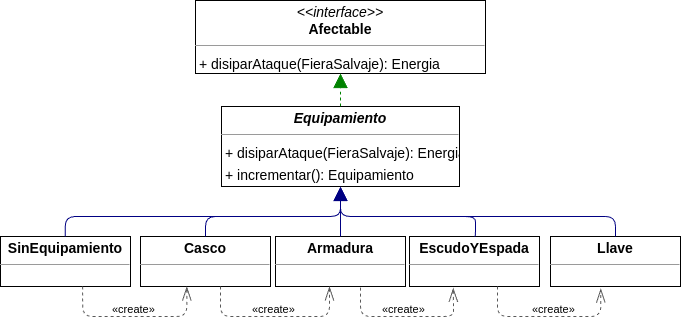

The diagram above was exported from draw.io. Its source (the exported page's mxGraphModel, read from the mxfile embedded in the PNG):
<mxGraphModel dx="2191" dy="1940" grid="1" gridSize="10" guides="1" tooltips="1" connect="1" arrows="1" fold="1" page="1" pageScale="1" pageWidth="827" pageHeight="1169" math="0" shadow="0">
  <root>
    <mxCell id="0" />
    <mxCell id="1" parent="0" />
    <mxCell id="osdGPYNdnP-MgMBXYurQ-1" value="&lt;p style=&quot;margin:0px;margin-top:4px;text-align:center;&quot;&gt;&lt;i&gt;&amp;lt;&amp;lt;interface&amp;gt;&amp;gt;&lt;/i&gt;&lt;br/&gt;&lt;b&gt;Afectable&lt;/b&gt;&lt;/p&gt;&lt;hr size=&quot;1&quot;/&gt;&lt;p style=&quot;margin:0 0 0 4px;line-height:1.6;&quot;&gt;+ disiparAtaque(FieraSalvaje): Energia&lt;/p&gt;" style="verticalAlign=top;align=left;overflow=fill;fontSize=14;fontFamily=Helvetica;html=1;rounded=0;shadow=0;comic=0;labelBackgroundColor=none;strokeWidth=1;" parent="1" vertex="1">
      <mxGeometry x="135" y="-16" width="290" height="73" as="geometry" />
    </mxCell>
    <mxCell id="osdGPYNdnP-MgMBXYurQ-2" value="&lt;p style=&quot;margin:0px;margin-top:4px;text-align:center;&quot;&gt;&lt;b&gt;Armadura&lt;/b&gt;&lt;/p&gt;&lt;hr size=&quot;1&quot;&gt;&lt;p style=&quot;margin:0 0 0 4px;line-height:1.6;&quot;&gt;&lt;br&gt;&lt;/p&gt;" style="verticalAlign=top;align=left;overflow=fill;fontSize=14;fontFamily=Helvetica;html=1;rounded=0;shadow=0;comic=0;labelBackgroundColor=none;strokeWidth=1;" parent="1" vertex="1">
      <mxGeometry x="215" y="220" width="130" height="50" as="geometry" />
    </mxCell>
    <mxCell id="osdGPYNdnP-MgMBXYurQ-3" value="&lt;p style=&quot;margin:0px;margin-top:4px;text-align:center;&quot;&gt;&lt;b&gt;Casco&lt;/b&gt;&lt;/p&gt;&lt;hr size=&quot;1&quot;&gt;&lt;p style=&quot;margin:0 0 0 4px;line-height:1.6;&quot;&gt;&lt;br&gt;&lt;/p&gt;" style="verticalAlign=top;align=left;overflow=fill;fontSize=14;fontFamily=Helvetica;html=1;rounded=0;shadow=0;comic=0;labelBackgroundColor=none;strokeWidth=1;" parent="1" vertex="1">
      <mxGeometry x="80" y="220" width="130" height="50" as="geometry" />
    </mxCell>
    <mxCell id="osdGPYNdnP-MgMBXYurQ-4" value="&lt;p style=&quot;margin:0px;margin-top:4px;text-align:center;&quot;&gt;&lt;b&gt;&lt;i&gt;Equipamiento&lt;/i&gt;&lt;/b&gt;&lt;/p&gt;&lt;hr size=&quot;1&quot;&gt;&lt;p style=&quot;margin:0 0 0 4px;line-height:1.6;&quot;&gt;+ disiparAtaque(FieraSalvaje): Energia&lt;br style=&quot;border-color: var(--border-color);&quot;&gt;&lt;/p&gt;&lt;p style=&quot;margin:0 0 0 4px;line-height:1.6;&quot;&gt;+ incrementar(): Equipamiento&lt;/p&gt;" style="verticalAlign=top;align=left;overflow=fill;fontSize=14;fontFamily=Helvetica;html=1;rounded=0;shadow=0;comic=0;labelBackgroundColor=none;strokeWidth=1;" parent="1" vertex="1">
      <mxGeometry x="161" y="90" width="238" height="80" as="geometry" />
    </mxCell>
    <mxCell id="osdGPYNdnP-MgMBXYurQ-5" value="&lt;p style=&quot;margin:0px;margin-top:4px;text-align:center;&quot;&gt;&lt;b&gt;EscudoYEspada&lt;/b&gt;&lt;/p&gt;&lt;hr size=&quot;1&quot;&gt;&lt;p style=&quot;margin:0 0 0 4px;line-height:1.6;&quot;&gt;&lt;br&gt;&lt;/p&gt;" style="verticalAlign=top;align=left;overflow=fill;fontSize=14;fontFamily=Helvetica;html=1;rounded=0;shadow=0;comic=0;labelBackgroundColor=none;strokeWidth=1;" parent="1" vertex="1">
      <mxGeometry x="349" y="220" width="130" height="50" as="geometry" />
    </mxCell>
    <mxCell id="osdGPYNdnP-MgMBXYurQ-6" value="&lt;p style=&quot;margin:0px;margin-top:4px;text-align:center;&quot;&gt;&lt;b&gt;Llave&lt;/b&gt;&lt;/p&gt;&lt;hr size=&quot;1&quot;&gt;&lt;p style=&quot;margin:0 0 0 4px;line-height:1.6;&quot;&gt;&lt;br&gt;&lt;/p&gt;" style="verticalAlign=top;align=left;overflow=fill;fontSize=14;fontFamily=Helvetica;html=1;rounded=0;shadow=0;comic=0;labelBackgroundColor=none;strokeWidth=1;" parent="1" vertex="1">
      <mxGeometry x="490" y="220" width="130" height="50" as="geometry" />
    </mxCell>
    <mxCell id="osdGPYNdnP-MgMBXYurQ-7" value="&lt;p style=&quot;margin:0px;margin-top:4px;text-align:center;&quot;&gt;&lt;b&gt;SinEquipamiento&lt;/b&gt;&lt;/p&gt;&lt;hr size=&quot;1&quot;&gt;&lt;p style=&quot;margin:0 0 0 4px;line-height:1.6;&quot;&gt;&lt;br&gt;&lt;/p&gt;" style="verticalAlign=top;align=left;overflow=fill;fontSize=14;fontFamily=Helvetica;html=1;rounded=0;shadow=0;comic=0;labelBackgroundColor=none;strokeWidth=1;" parent="1" vertex="1">
      <mxGeometry x="-60" y="220" width="130" height="50" as="geometry" />
    </mxCell>
    <mxCell id="osdGPYNdnP-MgMBXYurQ-8" value="" style="html=1;rounded=1;edgeStyle=orthogonalEdgeStyle;dashed=0;startArrow=none;endArrow=block;endSize=12;strokeColor=#000082;exitX=0.5;exitY=0;exitDx=0;exitDy=0;entryX=0.5;entryY=1;entryDx=0;entryDy=0;" parent="1" source="osdGPYNdnP-MgMBXYurQ-2" target="osdGPYNdnP-MgMBXYurQ-4" edge="1">
      <mxGeometry width="50" height="50" relative="1" as="geometry">
        <Array as="points" />
        <mxPoint x="210" y="190" as="targetPoint" />
      </mxGeometry>
    </mxCell>
    <mxCell id="osdGPYNdnP-MgMBXYurQ-9" value="" style="html=1;rounded=1;edgeStyle=orthogonalEdgeStyle;dashed=1;startArrow=none;endArrow=openThin;endSize=12;strokeColor=#595959;exitX=0.654;exitY=1.022;exitDx=0;exitDy=0;exitPerimeter=0;entryX=0.336;entryY=1.028;entryDx=0;entryDy=0;entryPerimeter=0;" parent="1" source="osdGPYNdnP-MgMBXYurQ-2" target="osdGPYNdnP-MgMBXYurQ-5" edge="1">
      <mxGeometry width="50" height="50" relative="1" as="geometry">
        <Array as="points">
          <mxPoint x="300" y="300" />
          <mxPoint x="393" y="300" />
          <mxPoint x="393" y="290" />
        </Array>
        <mxPoint x="380" y="290" as="targetPoint" />
      </mxGeometry>
    </mxCell>
    <mxCell id="osdGPYNdnP-MgMBXYurQ-10" value="«create»" style="edgeLabel;resizable=0;html=1;align=left;verticalAlign=top;strokeColor=default;" parent="osdGPYNdnP-MgMBXYurQ-9" vertex="1" connectable="0">
      <mxGeometry x="320" y="280" as="geometry" />
    </mxCell>
    <mxCell id="osdGPYNdnP-MgMBXYurQ-11" value="" style="html=1;rounded=1;edgeStyle=orthogonalEdgeStyle;dashed=1;startArrow=none;endArrow=openThin;endSize=12;strokeColor=#595959;" parent="1" target="osdGPYNdnP-MgMBXYurQ-2" edge="1">
      <mxGeometry width="50" height="50" relative="1" as="geometry">
        <Array as="points">
          <mxPoint x="160" y="300" />
          <mxPoint x="269" y="300" />
        </Array>
        <mxPoint x="160" y="270" as="sourcePoint" />
      </mxGeometry>
    </mxCell>
    <mxCell id="osdGPYNdnP-MgMBXYurQ-12" value="«create»" style="edgeLabel;resizable=0;html=1;align=left;verticalAlign=top;strokeColor=default;" parent="osdGPYNdnP-MgMBXYurQ-11" vertex="1" connectable="0">
      <mxGeometry x="190" y="280" as="geometry" />
    </mxCell>
    <mxCell id="osdGPYNdnP-MgMBXYurQ-13" value="" style="html=1;rounded=1;edgeStyle=orthogonalEdgeStyle;dashed=0;startArrow=none;endArrow=block;endSize=12;strokeColor=#000082;exitX=0.5;exitY=0;exitDx=0;exitDy=0;entryX=0.500;entryY=1.001;entryDx=0;entryDy=0;" parent="1" source="osdGPYNdnP-MgMBXYurQ-3" target="osdGPYNdnP-MgMBXYurQ-4" edge="1">
      <mxGeometry width="50" height="50" relative="1" as="geometry">
        <Array as="points">
          <mxPoint x="145" y="200" />
          <mxPoint x="280" y="200" />
        </Array>
      </mxGeometry>
    </mxCell>
    <mxCell id="osdGPYNdnP-MgMBXYurQ-14" value="" style="html=1;rounded=1;edgeStyle=orthogonalEdgeStyle;dashed=1;startArrow=none;endArrow=block;endSize=12;strokeColor=#008200;exitX=0.500;exitY=0.001;exitDx=0;exitDy=0;entryX=0.500;entryY=1.001;entryDx=0;entryDy=0;" parent="1" source="osdGPYNdnP-MgMBXYurQ-4" target="osdGPYNdnP-MgMBXYurQ-1" edge="1">
      <mxGeometry width="50" height="50" relative="1" as="geometry">
        <Array as="points" />
      </mxGeometry>
    </mxCell>
    <mxCell id="osdGPYNdnP-MgMBXYurQ-15" value="" style="html=1;rounded=1;edgeStyle=orthogonalEdgeStyle;dashed=0;startArrow=none;endArrow=block;endSize=12;strokeColor=#000082;exitX=0.5;exitY=0;exitDx=0;exitDy=0;entryX=0.500;entryY=1.001;entryDx=0;entryDy=0;" parent="1" source="osdGPYNdnP-MgMBXYurQ-5" target="osdGPYNdnP-MgMBXYurQ-4" edge="1">
      <mxGeometry width="50" height="50" relative="1" as="geometry">
        <Array as="points">
          <mxPoint x="415" y="200" />
          <mxPoint x="280" y="200" />
        </Array>
      </mxGeometry>
    </mxCell>
    <mxCell id="osdGPYNdnP-MgMBXYurQ-16" value="" style="html=1;rounded=1;edgeStyle=orthogonalEdgeStyle;dashed=1;startArrow=none;endArrow=openThin;endSize=12;strokeColor=#595959;exitX=0.681;exitY=1.012;exitDx=0;exitDy=0;entryX=0.387;entryY=1.042;entryDx=0;entryDy=0;entryPerimeter=0;" parent="1" source="osdGPYNdnP-MgMBXYurQ-5" target="osdGPYNdnP-MgMBXYurQ-6" edge="1">
      <mxGeometry width="50" height="50" relative="1" as="geometry">
        <Array as="points">
          <mxPoint x="437" y="300" />
          <mxPoint x="540" y="300" />
        </Array>
        <mxPoint x="540" y="300" as="targetPoint" />
      </mxGeometry>
    </mxCell>
    <mxCell id="osdGPYNdnP-MgMBXYurQ-17" value="«create»" style="edgeLabel;resizable=0;html=1;align=left;verticalAlign=top;strokeColor=default;" parent="osdGPYNdnP-MgMBXYurQ-16" vertex="1" connectable="0">
      <mxGeometry x="470" y="280" as="geometry" />
    </mxCell>
    <mxCell id="osdGPYNdnP-MgMBXYurQ-18" value="" style="html=1;rounded=1;edgeStyle=orthogonalEdgeStyle;dashed=0;startArrow=none;endArrow=block;endSize=12;strokeColor=#000082;exitX=0.500;exitY=0.000;exitDx=0;exitDy=0;entryX=0.500;entryY=1.001;entryDx=0;entryDy=0;" parent="1" source="osdGPYNdnP-MgMBXYurQ-6" target="osdGPYNdnP-MgMBXYurQ-4" edge="1">
      <mxGeometry width="50" height="50" relative="1" as="geometry">
        <Array as="points">
          <mxPoint x="555" y="200" />
          <mxPoint x="280" y="200" />
        </Array>
      </mxGeometry>
    </mxCell>
    <mxCell id="osdGPYNdnP-MgMBXYurQ-19" value="" style="html=1;rounded=1;edgeStyle=orthogonalEdgeStyle;dashed=1;startArrow=none;endArrow=openThin;endSize=12;strokeColor=#595959;exitX=0.632;exitY=1;exitDx=0;exitDy=0;entryX=0.353;entryY=1.012;entryDx=0;entryDy=0;exitPerimeter=0;" parent="1" source="osdGPYNdnP-MgMBXYurQ-7" target="osdGPYNdnP-MgMBXYurQ-3" edge="1">
      <mxGeometry width="50" height="50" relative="1" as="geometry">
        <Array as="points">
          <mxPoint x="22" y="300" />
          <mxPoint x="126" y="300" />
        </Array>
      </mxGeometry>
    </mxCell>
    <mxCell id="osdGPYNdnP-MgMBXYurQ-20" value="«create»" style="edgeLabel;resizable=0;html=1;align=left;verticalAlign=top;strokeColor=default;" parent="osdGPYNdnP-MgMBXYurQ-19" vertex="1" connectable="0">
      <mxGeometry x="50" y="280" as="geometry" />
    </mxCell>
    <mxCell id="osdGPYNdnP-MgMBXYurQ-21" value="" style="html=1;rounded=1;edgeStyle=orthogonalEdgeStyle;dashed=0;startArrow=none;endArrow=block;endSize=12;strokeColor=#000082;exitX=0.498;exitY=0.000;exitDx=0;exitDy=0;entryX=0.500;entryY=1.001;entryDx=0;entryDy=0;" parent="1" source="osdGPYNdnP-MgMBXYurQ-7" target="osdGPYNdnP-MgMBXYurQ-4" edge="1">
      <mxGeometry width="50" height="50" relative="1" as="geometry">
        <Array as="points">
          <mxPoint x="5" y="200" />
          <mxPoint x="280" y="200" />
        </Array>
      </mxGeometry>
    </mxCell>
  </root>
</mxGraphModel>